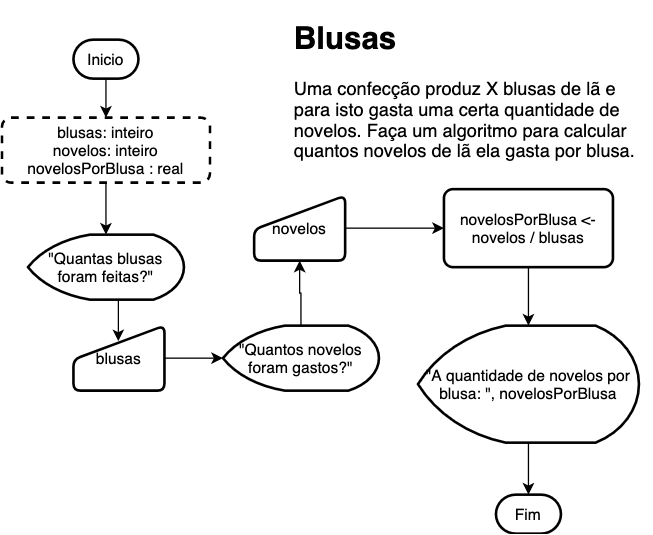

The diagram above was exported from draw.io. Its source (the exported page's mxGraphModel, read from the mxfile embedded in the PNG):
<mxGraphModel dx="739" dy="379" grid="1" gridSize="10" guides="1" tooltips="1" connect="1" arrows="1" fold="1" page="1" pageScale="1" pageWidth="850" pageHeight="1100" math="0" shadow="0">
  <root>
    <mxCell id="0" />
    <mxCell id="1" parent="0" />
    <mxCell id="0ztCpE5bYRUWjpOJtBGg-1" value="&lt;h1&gt;Blusas&lt;/h1&gt;&lt;p&gt;&lt;font style=&quot;font-size: 14px&quot;&gt;Uma confecção produz X blusas de lã e para isto gasta uma certa quantidade de novelos. Faça&amp;nbsp;um algoritmo para calcular quantos novelos de lã ela gasta por blusa.&amp;nbsp;&lt;/font&gt;&lt;br&gt;&lt;/p&gt;" style="text;html=1;strokeColor=none;fillColor=none;spacing=5;spacingTop=-20;whiteSpace=wrap;overflow=hidden;rounded=0;" parent="1" vertex="1">
      <mxGeometry x="550" y="10" width="280" height="130" as="geometry" />
    </mxCell>
    <mxCell id="0ztCpE5bYRUWjpOJtBGg-10" style="edgeStyle=orthogonalEdgeStyle;rounded=0;orthogonalLoop=1;jettySize=auto;html=1;exitX=0.5;exitY=1;exitDx=0;exitDy=0;exitPerimeter=0;entryX=0.5;entryY=0;entryDx=0;entryDy=0;" parent="1" source="0ztCpE5bYRUWjpOJtBGg-2" target="0ztCpE5bYRUWjpOJtBGg-9" edge="1">
      <mxGeometry relative="1" as="geometry" />
    </mxCell>
    <mxCell id="0ztCpE5bYRUWjpOJtBGg-2" value="Inicio" style="strokeWidth=2;html=1;shape=mxgraph.flowchart.terminator;whiteSpace=wrap;" parent="1" vertex="1">
      <mxGeometry x="385" y="30" width="50" height="30" as="geometry" />
    </mxCell>
    <mxCell id="0ztCpE5bYRUWjpOJtBGg-3" value="Fim" style="strokeWidth=2;html=1;shape=mxgraph.flowchart.terminator;whiteSpace=wrap;" parent="1" vertex="1">
      <mxGeometry x="710" y="380" width="50" height="30" as="geometry" />
    </mxCell>
    <mxCell id="0ztCpE5bYRUWjpOJtBGg-14" style="edgeStyle=orthogonalEdgeStyle;rounded=0;orthogonalLoop=1;jettySize=auto;html=1;exitX=0.5;exitY=1;exitDx=0;exitDy=0;exitPerimeter=0;entryX=0.493;entryY=0.24;entryDx=0;entryDy=0;entryPerimeter=0;" parent="1" source="0ztCpE5bYRUWjpOJtBGg-6" target="0ztCpE5bYRUWjpOJtBGg-12" edge="1">
      <mxGeometry relative="1" as="geometry" />
    </mxCell>
    <mxCell id="0ztCpE5bYRUWjpOJtBGg-6" value="&quot;Quantas blusas foram feitas?&quot;" style="strokeWidth=2;html=1;shape=mxgraph.flowchart.display;whiteSpace=wrap;" parent="1" vertex="1">
      <mxGeometry x="350" y="180" width="120" height="50" as="geometry" />
    </mxCell>
    <mxCell id="0ztCpE5bYRUWjpOJtBGg-19" style="edgeStyle=orthogonalEdgeStyle;rounded=0;orthogonalLoop=1;jettySize=auto;html=1;exitX=0.5;exitY=0;exitDx=0;exitDy=0;exitPerimeter=0;entryX=0.5;entryY=1;entryDx=0;entryDy=0;" parent="1" source="0ztCpE5bYRUWjpOJtBGg-7" target="0ztCpE5bYRUWjpOJtBGg-15" edge="1">
      <mxGeometry relative="1" as="geometry" />
    </mxCell>
    <mxCell id="0ztCpE5bYRUWjpOJtBGg-7" value="&quot;Quantos novelos foram gastos?&quot;" style="strokeWidth=2;html=1;shape=mxgraph.flowchart.display;whiteSpace=wrap;" parent="1" vertex="1">
      <mxGeometry x="500" y="250" width="120" height="50" as="geometry" />
    </mxCell>
    <mxCell id="0ztCpE5bYRUWjpOJtBGg-11" style="edgeStyle=orthogonalEdgeStyle;rounded=0;orthogonalLoop=1;jettySize=auto;html=1;entryX=0.5;entryY=0;entryDx=0;entryDy=0;entryPerimeter=0;" parent="1" source="0ztCpE5bYRUWjpOJtBGg-9" target="0ztCpE5bYRUWjpOJtBGg-6" edge="1">
      <mxGeometry relative="1" as="geometry" />
    </mxCell>
    <mxCell id="0ztCpE5bYRUWjpOJtBGg-9" value="blusas: inteiro&lt;br&gt;novelos: inteiro&lt;br&gt;novelosPorBlusa : real" style="rounded=1;whiteSpace=wrap;html=1;absoluteArcSize=1;arcSize=14;strokeWidth=2;dashed=1;" parent="1" vertex="1">
      <mxGeometry x="330" y="90" width="160" height="50" as="geometry" />
    </mxCell>
    <mxCell id="0ztCpE5bYRUWjpOJtBGg-17" style="edgeStyle=orthogonalEdgeStyle;rounded=0;orthogonalLoop=1;jettySize=auto;html=1;exitX=1;exitY=0.5;exitDx=0;exitDy=0;" parent="1" source="0ztCpE5bYRUWjpOJtBGg-12" target="0ztCpE5bYRUWjpOJtBGg-7" edge="1">
      <mxGeometry relative="1" as="geometry" />
    </mxCell>
    <mxCell id="0ztCpE5bYRUWjpOJtBGg-12" value="blusas" style="html=1;strokeWidth=2;shape=manualInput;whiteSpace=wrap;rounded=1;size=26;arcSize=11;" parent="1" vertex="1">
      <mxGeometry x="385" y="250" width="70" height="50" as="geometry" />
    </mxCell>
    <mxCell id="0ztCpE5bYRUWjpOJtBGg-21" style="edgeStyle=orthogonalEdgeStyle;rounded=0;orthogonalLoop=1;jettySize=auto;html=1;" parent="1" source="0ztCpE5bYRUWjpOJtBGg-15" target="0ztCpE5bYRUWjpOJtBGg-20" edge="1">
      <mxGeometry relative="1" as="geometry" />
    </mxCell>
    <mxCell id="0ztCpE5bYRUWjpOJtBGg-15" value="novelos" style="html=1;strokeWidth=2;shape=manualInput;whiteSpace=wrap;rounded=1;size=26;arcSize=11;" parent="1" vertex="1">
      <mxGeometry x="524" y="150" width="70" height="50" as="geometry" />
    </mxCell>
    <mxCell id="0ztCpE5bYRUWjpOJtBGg-23" style="edgeStyle=orthogonalEdgeStyle;rounded=0;orthogonalLoop=1;jettySize=auto;html=1;entryX=0.5;entryY=0;entryDx=0;entryDy=0;entryPerimeter=0;" parent="1" source="0ztCpE5bYRUWjpOJtBGg-20" target="0ztCpE5bYRUWjpOJtBGg-22" edge="1">
      <mxGeometry relative="1" as="geometry" />
    </mxCell>
    <mxCell id="0ztCpE5bYRUWjpOJtBGg-20" value="novelosPorBlusa &amp;lt;- novelos / blusas" style="rounded=1;whiteSpace=wrap;html=1;absoluteArcSize=1;arcSize=14;strokeWidth=2;" parent="1" vertex="1">
      <mxGeometry x="670" y="145" width="130" height="60" as="geometry" />
    </mxCell>
    <mxCell id="0ztCpE5bYRUWjpOJtBGg-25" style="edgeStyle=orthogonalEdgeStyle;rounded=0;orthogonalLoop=1;jettySize=auto;html=1;exitX=0.5;exitY=1;exitDx=0;exitDy=0;exitPerimeter=0;" parent="1" source="0ztCpE5bYRUWjpOJtBGg-22" target="0ztCpE5bYRUWjpOJtBGg-3" edge="1">
      <mxGeometry relative="1" as="geometry" />
    </mxCell>
    <mxCell id="0ztCpE5bYRUWjpOJtBGg-22" value="&quot;A quantidade de novelos por blusa: &quot;, novelosPorBlusa" style="strokeWidth=2;html=1;shape=mxgraph.flowchart.display;whiteSpace=wrap;" parent="1" vertex="1">
      <mxGeometry x="650" y="250" width="170" height="90" as="geometry" />
    </mxCell>
  </root>
</mxGraphModel>